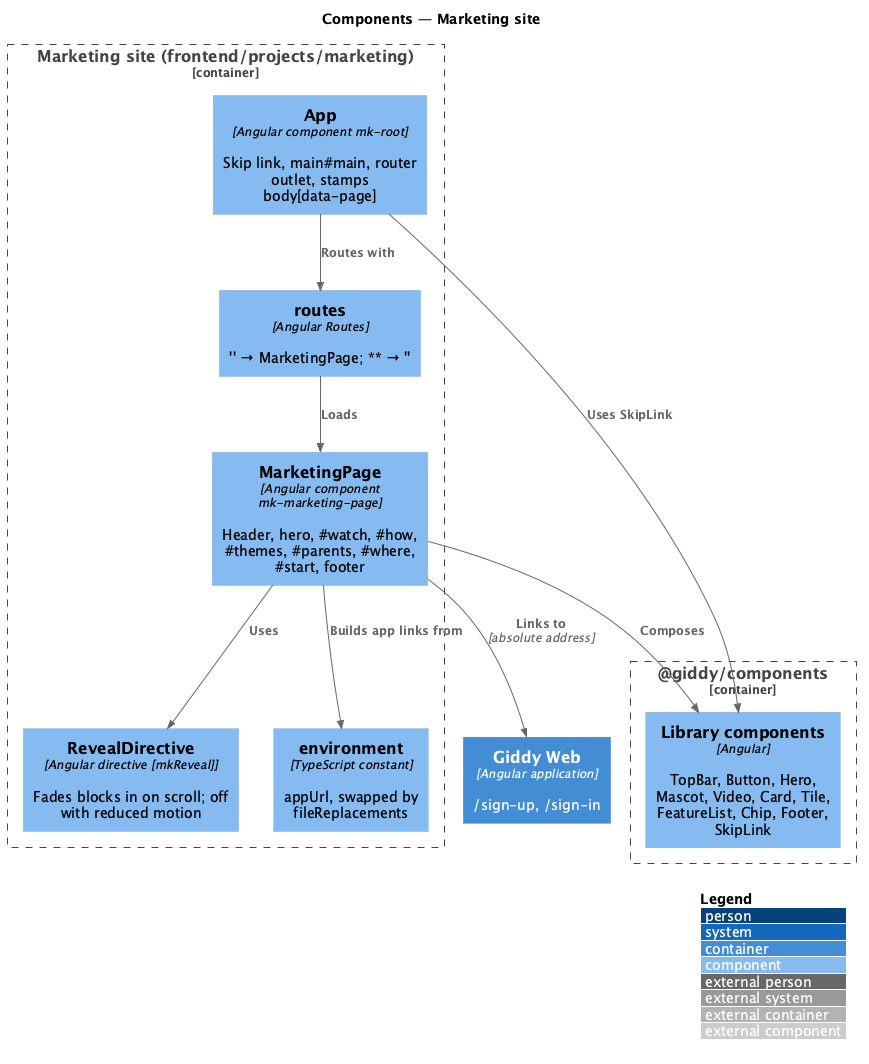

The diagram above was rendered by PlantUML. Its source (embedded in the PNG):
@startuml
!include <C4/C4_Component>
LAYOUT_WITH_LEGEND()
title Components — Marketing site

Container_Boundary(site_b, "Marketing site (frontend/projects/marketing)") {
  Component(app, "App", "Angular component mk-root", "Skip link, main#main, router outlet, stamps body[data-page]")
  Component(routes, "routes", "Angular Routes", "'' → MarketingPage; ** → ''")
  Component(page, "MarketingPage", "Angular component mk-marketing-page", "Header, hero, #watch, #how, #themes, #parents, #where, #start, footer")
  Component(reveal, "RevealDirective", "Angular directive [mkReveal]", "Fades blocks in on scroll; off with reduced motion")
  Component(env, "environment", "TypeScript constant", "appUrl, swapped by fileReplacements")
}
Container_Boundary(lib_b, "@giddy/components") {
  Component(lib, "Library components", "Angular", "TopBar, Button, Hero, Mascot, Video, Card, Tile, FeatureList, Chip, Footer, SkipLink")
}
Container(web, "Giddy Web", "Angular application", "/sign-up, /sign-in")

Rel(app, routes, "Routes with")
Rel(routes, page, "Loads")
Rel(page, reveal, "Uses")
Rel(page, env, "Builds app links from")
Rel(page, lib, "Composes")
Rel(app, lib, "Uses SkipLink")
Rel(page, web, "Links to", "absolute address")
@enduml